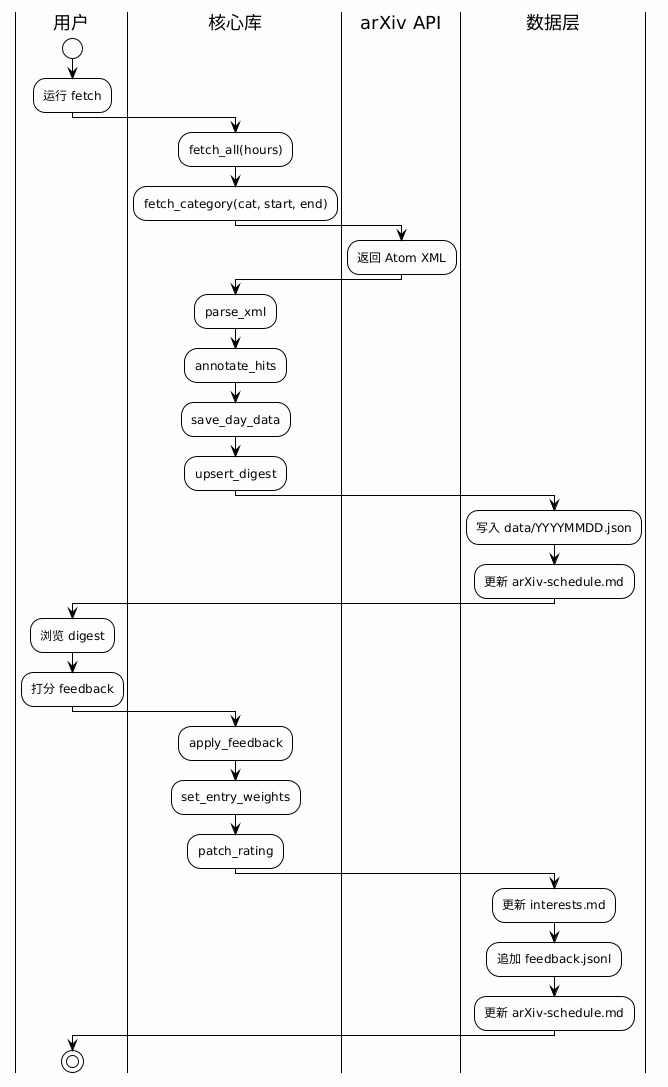

The diagram above was rendered by PlantUML. Its source (embedded in the PNG):
@startuml
!theme plain
skinparam backgroundColor #FEFEFE

|用户|
start
:运行 fetch;

|核心库|
:fetch_all(hours);
:fetch_category(cat, start, end);

|arXiv API|
:返回 Atom XML;

|核心库|
:parse_xml;
:annotate_hits;
:save_day_data;
:upsert_digest;

|数据层|
:写入 data/YYYYMMDD.json;
:更新 arXiv-schedule.md;

|用户|
:浏览 digest;
:打分 feedback;

|核心库|
:apply_feedback;
:set_entry_weights;
:patch_rating;

|数据层|
:更新 interests.md;
:追加 feedback.jsonl;
:更新 arXiv-schedule.md;

|用户|
stop
@enduml